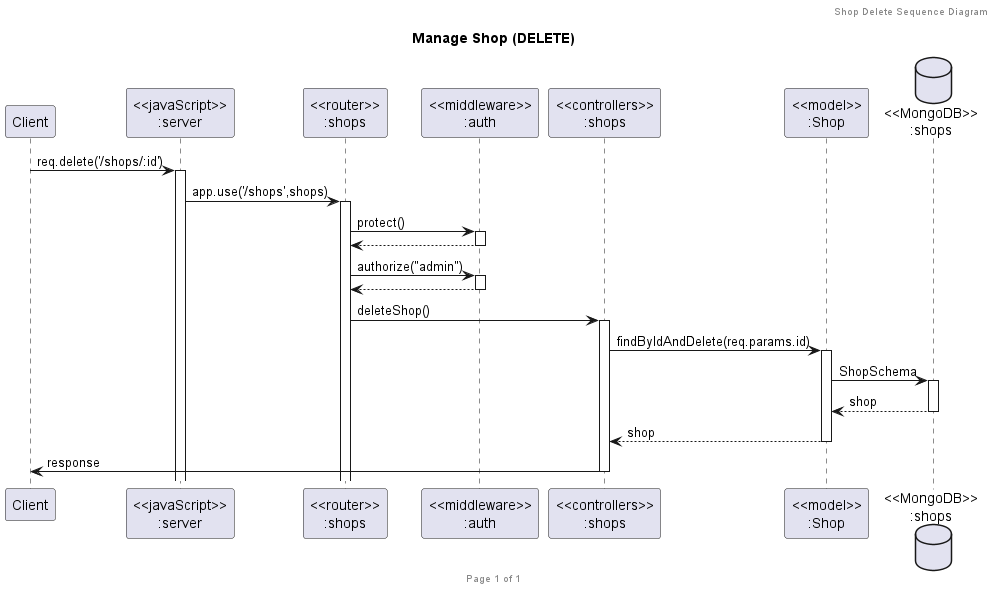

The diagram above was rendered by PlantUML. Its source (embedded in the PNG):
@startuml Manage Shop (DELETE)

header Shop Delete Sequence Diagram
footer Page %page% of %lastpage%
title "Manage Shop (DELETE)"

participant "Client" as client
participant "<<javaScript>>\n:server" as server
participant "<<router>>\n:shops" as routerShops
participant "<<middleware>>\n:auth" as middleware
participant "<<controllers>>\n:shops" as controllersShops
participant "<<model>>\n:Shop" as modelShop
database "<<MongoDB>>\n:shops" as ShopsDatabase

client->server ++:req.delete('/shops/:id')
server->routerShops ++:app.use('/shops',shops)
routerShops->middleware ++:protect()
return
routerShops->middleware ++:authorize("admin")
return
routerShops -> controllersShops ++:deleteShop()
controllersShops->modelShop ++:findByIdAndDelete(req.params.id)
modelShop ->ShopsDatabase ++: ShopSchema
ShopsDatabase --> modelShop --: shop
controllersShops <-- modelShop --:shop
controllersShops->client --:response

@enduml